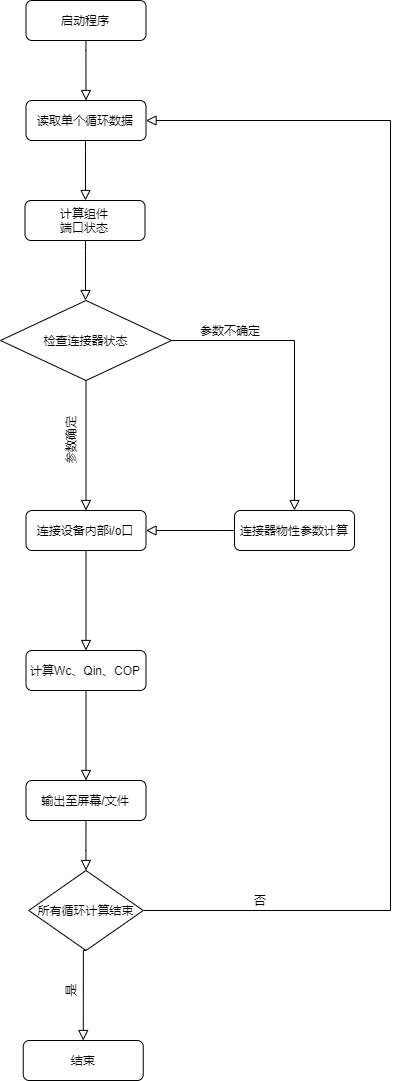

The diagram above was exported from draw.io. Its source (the exported page's mxGraphModel, read from the mxfile embedded in the PNG):
<mxGraphModel dx="1463" dy="846" grid="1" gridSize="10" guides="1" tooltips="1" connect="1" arrows="1" fold="1" page="1" pageScale="1" pageWidth="827" pageHeight="1169" math="0" shadow="0">
  <root>
    <mxCell id="WIyWlLk6GJQsqaUBKTNV-0" />
    <mxCell id="WIyWlLk6GJQsqaUBKTNV-1" parent="WIyWlLk6GJQsqaUBKTNV-0" />
    <mxCell id="_RLsqRlgoYzAC3y-I5Zg-24" value="启动程序" style="rounded=1;whiteSpace=wrap;html=1;fontSize=12;glass=0;strokeWidth=1;shadow=0;" vertex="1" parent="WIyWlLk6GJQsqaUBKTNV-1">
      <mxGeometry x="145.5" y="20" width="120" height="40" as="geometry" />
    </mxCell>
    <mxCell id="_RLsqRlgoYzAC3y-I5Zg-25" value="" style="rounded=0;html=1;jettySize=auto;orthogonalLoop=1;fontSize=11;endArrow=block;endFill=0;endSize=8;strokeWidth=1;shadow=0;labelBackgroundColor=none;edgeStyle=orthogonalEdgeStyle;entryX=0.5;entryY=0;entryDx=0;entryDy=0;" edge="1" parent="WIyWlLk6GJQsqaUBKTNV-1">
      <mxGeometry relative="1" as="geometry">
        <mxPoint x="205.5" y="60" as="sourcePoint" />
        <mxPoint x="205.5" y="120" as="targetPoint" />
        <Array as="points">
          <mxPoint x="205.5" y="70" />
          <mxPoint x="205.5" y="70" />
        </Array>
      </mxGeometry>
    </mxCell>
    <mxCell id="_RLsqRlgoYzAC3y-I5Zg-26" value="读取单个循环数据" style="rounded=1;whiteSpace=wrap;html=1;fontSize=12;glass=0;strokeWidth=1;shadow=0;" vertex="1" parent="WIyWlLk6GJQsqaUBKTNV-1">
      <mxGeometry x="145.5" y="120" width="120" height="40" as="geometry" />
    </mxCell>
    <mxCell id="_RLsqRlgoYzAC3y-I5Zg-27" value="计算组件&lt;br&gt;端口状态" style="rounded=1;whiteSpace=wrap;html=1;fontSize=12;glass=0;strokeWidth=1;shadow=0;" vertex="1" parent="WIyWlLk6GJQsqaUBKTNV-1">
      <mxGeometry x="144.5" y="220" width="120" height="40" as="geometry" />
    </mxCell>
    <mxCell id="_RLsqRlgoYzAC3y-I5Zg-28" value="" style="rounded=0;html=1;jettySize=auto;orthogonalLoop=1;fontSize=11;endArrow=block;endFill=0;endSize=8;strokeWidth=1;shadow=0;labelBackgroundColor=none;edgeStyle=orthogonalEdgeStyle;entryX=0.5;entryY=0;entryDx=0;entryDy=0;" edge="1" parent="WIyWlLk6GJQsqaUBKTNV-1">
      <mxGeometry relative="1" as="geometry">
        <mxPoint x="205" y="160" as="sourcePoint" />
        <mxPoint x="205" y="220" as="targetPoint" />
        <Array as="points">
          <mxPoint x="205" y="170" />
          <mxPoint x="205" y="170" />
        </Array>
      </mxGeometry>
    </mxCell>
    <mxCell id="_RLsqRlgoYzAC3y-I5Zg-31" value="检查连接器状态" style="rhombus;whiteSpace=wrap;html=1;" vertex="1" parent="WIyWlLk6GJQsqaUBKTNV-1">
      <mxGeometry x="120" y="320" width="171" height="80" as="geometry" />
    </mxCell>
    <mxCell id="_RLsqRlgoYzAC3y-I5Zg-32" value="" style="rounded=0;html=1;jettySize=auto;orthogonalLoop=1;fontSize=11;endArrow=block;endFill=0;endSize=8;strokeWidth=1;shadow=0;labelBackgroundColor=none;edgeStyle=orthogonalEdgeStyle;entryX=0.5;entryY=0;entryDx=0;entryDy=0;" edge="1" parent="WIyWlLk6GJQsqaUBKTNV-1">
      <mxGeometry relative="1" as="geometry">
        <mxPoint x="205" y="260" as="sourcePoint" />
        <mxPoint x="205" y="320" as="targetPoint" />
        <Array as="points">
          <mxPoint x="205" y="270" />
          <mxPoint x="205" y="270" />
        </Array>
      </mxGeometry>
    </mxCell>
    <mxCell id="_RLsqRlgoYzAC3y-I5Zg-33" value="" style="rounded=0;html=1;jettySize=auto;orthogonalLoop=1;fontSize=11;endArrow=block;endFill=0;endSize=8;strokeWidth=1;shadow=0;labelBackgroundColor=none;edgeStyle=orthogonalEdgeStyle;exitX=1;exitY=0.5;exitDx=0;exitDy=0;entryX=0.5;entryY=0;entryDx=0;entryDy=0;" edge="1" parent="WIyWlLk6GJQsqaUBKTNV-1" source="_RLsqRlgoYzAC3y-I5Zg-31" target="_RLsqRlgoYzAC3y-I5Zg-34">
      <mxGeometry relative="1" as="geometry">
        <mxPoint x="440" y="300" as="sourcePoint" />
        <mxPoint x="390" y="430" as="targetPoint" />
        <Array as="points">
          <mxPoint x="414" y="360" />
        </Array>
      </mxGeometry>
    </mxCell>
    <mxCell id="_RLsqRlgoYzAC3y-I5Zg-34" value="连接器物性参数计算" style="rounded=1;whiteSpace=wrap;html=1;fontSize=12;glass=0;strokeWidth=1;shadow=0;" vertex="1" parent="WIyWlLk6GJQsqaUBKTNV-1">
      <mxGeometry x="354" y="530" width="120" height="40" as="geometry" />
    </mxCell>
    <mxCell id="_RLsqRlgoYzAC3y-I5Zg-35" value="参数不确定" style="text;html=1;strokeColor=none;fillColor=none;align=center;verticalAlign=middle;whiteSpace=wrap;rounded=0;" vertex="1" parent="WIyWlLk6GJQsqaUBKTNV-1">
      <mxGeometry x="310" y="340" width="80" height="20" as="geometry" />
    </mxCell>
    <mxCell id="_RLsqRlgoYzAC3y-I5Zg-36" value="" style="rounded=0;html=1;jettySize=auto;orthogonalLoop=1;fontSize=11;endArrow=block;endFill=0;endSize=8;strokeWidth=1;shadow=0;labelBackgroundColor=none;edgeStyle=orthogonalEdgeStyle;entryX=0.5;entryY=0;entryDx=0;entryDy=0;" edge="1" parent="WIyWlLk6GJQsqaUBKTNV-1" source="_RLsqRlgoYzAC3y-I5Zg-31" target="_RLsqRlgoYzAC3y-I5Zg-37">
      <mxGeometry relative="1" as="geometry">
        <mxPoint x="205" y="410" as="sourcePoint" />
        <mxPoint x="205" y="480" as="targetPoint" />
        <Array as="points" />
      </mxGeometry>
    </mxCell>
    <mxCell id="_RLsqRlgoYzAC3y-I5Zg-37" value="连接设备内部i/o口" style="rounded=1;whiteSpace=wrap;html=1;fontSize=12;glass=0;strokeWidth=1;shadow=0;" vertex="1" parent="WIyWlLk6GJQsqaUBKTNV-1">
      <mxGeometry x="145.5" y="530" width="120" height="40" as="geometry" />
    </mxCell>
    <mxCell id="_RLsqRlgoYzAC3y-I5Zg-38" value="参数确定" style="text;html=1;strokeColor=none;fillColor=none;align=center;verticalAlign=middle;whiteSpace=wrap;rounded=0;rotation=-90;" vertex="1" parent="WIyWlLk6GJQsqaUBKTNV-1">
      <mxGeometry x="160" y="450" width="60" height="20" as="geometry" />
    </mxCell>
    <mxCell id="_RLsqRlgoYzAC3y-I5Zg-39" value="" style="rounded=0;html=1;jettySize=auto;orthogonalLoop=1;fontSize=11;endArrow=block;endFill=0;endSize=8;strokeWidth=1;shadow=0;labelBackgroundColor=none;edgeStyle=orthogonalEdgeStyle;exitX=0;exitY=0.5;exitDx=0;exitDy=0;entryX=1;entryY=0.5;entryDx=0;entryDy=0;" edge="1" parent="WIyWlLk6GJQsqaUBKTNV-1" source="_RLsqRlgoYzAC3y-I5Zg-34" target="_RLsqRlgoYzAC3y-I5Zg-37">
      <mxGeometry relative="1" as="geometry">
        <mxPoint x="560" y="530" as="sourcePoint" />
        <mxPoint x="683" y="700" as="targetPoint" />
        <Array as="points">
          <mxPoint x="340" y="550" />
          <mxPoint x="340" y="550" />
        </Array>
      </mxGeometry>
    </mxCell>
    <mxCell id="_RLsqRlgoYzAC3y-I5Zg-40" value="计算Wc、Qin、COP" style="rounded=1;whiteSpace=wrap;html=1;fontSize=12;glass=0;strokeWidth=1;shadow=0;" vertex="1" parent="WIyWlLk6GJQsqaUBKTNV-1">
      <mxGeometry x="145.5" y="670" width="120" height="40" as="geometry" />
    </mxCell>
    <mxCell id="_RLsqRlgoYzAC3y-I5Zg-44" value="" style="rounded=0;html=1;jettySize=auto;orthogonalLoop=1;fontSize=11;endArrow=block;endFill=0;endSize=8;strokeWidth=1;shadow=0;labelBackgroundColor=none;edgeStyle=orthogonalEdgeStyle;entryX=0.5;entryY=0;entryDx=0;entryDy=0;exitX=0.5;exitY=1;exitDx=0;exitDy=0;" edge="1" parent="WIyWlLk6GJQsqaUBKTNV-1" source="_RLsqRlgoYzAC3y-I5Zg-37" target="_RLsqRlgoYzAC3y-I5Zg-40">
      <mxGeometry relative="1" as="geometry">
        <mxPoint x="215.5" y="410" as="sourcePoint" />
        <mxPoint x="215.5" y="540" as="targetPoint" />
        <Array as="points" />
      </mxGeometry>
    </mxCell>
    <mxCell id="_RLsqRlgoYzAC3y-I5Zg-47" value="输出至屏幕/文件" style="rounded=1;whiteSpace=wrap;html=1;fontSize=12;glass=0;strokeWidth=1;shadow=0;" vertex="1" parent="WIyWlLk6GJQsqaUBKTNV-1">
      <mxGeometry x="145.5" y="800" width="120" height="40" as="geometry" />
    </mxCell>
    <mxCell id="_RLsqRlgoYzAC3y-I5Zg-48" value="" style="rounded=0;html=1;jettySize=auto;orthogonalLoop=1;fontSize=11;endArrow=block;endFill=0;endSize=8;strokeWidth=1;shadow=0;labelBackgroundColor=none;edgeStyle=orthogonalEdgeStyle;entryX=0.5;entryY=0;entryDx=0;entryDy=0;exitX=0.5;exitY=1;exitDx=0;exitDy=0;" edge="1" parent="WIyWlLk6GJQsqaUBKTNV-1" target="_RLsqRlgoYzAC3y-I5Zg-47" source="_RLsqRlgoYzAC3y-I5Zg-40">
      <mxGeometry relative="1" as="geometry">
        <mxPoint x="205.5" y="700" as="sourcePoint" />
        <mxPoint x="215.5" y="670" as="targetPoint" />
        <Array as="points" />
      </mxGeometry>
    </mxCell>
    <mxCell id="_RLsqRlgoYzAC3y-I5Zg-50" value="" style="rounded=0;html=1;jettySize=auto;orthogonalLoop=1;fontSize=11;endArrow=block;endFill=0;endSize=8;strokeWidth=1;shadow=0;labelBackgroundColor=none;edgeStyle=orthogonalEdgeStyle;entryX=1;entryY=0.5;entryDx=0;entryDy=0;exitX=1;exitY=0.5;exitDx=0;exitDy=0;" edge="1" parent="WIyWlLk6GJQsqaUBKTNV-1" target="_RLsqRlgoYzAC3y-I5Zg-26" source="_RLsqRlgoYzAC3y-I5Zg-54">
      <mxGeometry relative="1" as="geometry">
        <mxPoint x="580" y="940" as="sourcePoint" />
        <mxPoint x="550" y="130" as="targetPoint" />
        <Array as="points">
          <mxPoint x="510" y="930" />
          <mxPoint x="510" y="140" />
        </Array>
      </mxGeometry>
    </mxCell>
    <mxCell id="_RLsqRlgoYzAC3y-I5Zg-54" value="所有循环计算结束" style="rhombus;whiteSpace=wrap;html=1;" vertex="1" parent="WIyWlLk6GJQsqaUBKTNV-1">
      <mxGeometry x="148.25" y="890" width="114.5" height="80" as="geometry" />
    </mxCell>
    <mxCell id="_RLsqRlgoYzAC3y-I5Zg-55" value="" style="rounded=0;html=1;jettySize=auto;orthogonalLoop=1;fontSize=11;endArrow=block;endFill=0;endSize=8;strokeWidth=1;shadow=0;labelBackgroundColor=none;edgeStyle=orthogonalEdgeStyle;entryX=0.5;entryY=0;entryDx=0;entryDy=0;exitX=0.5;exitY=1;exitDx=0;exitDy=0;" edge="1" parent="WIyWlLk6GJQsqaUBKTNV-1" source="_RLsqRlgoYzAC3y-I5Zg-47" target="_RLsqRlgoYzAC3y-I5Zg-54">
      <mxGeometry relative="1" as="geometry">
        <mxPoint x="215.49999999999977" y="720.0000000000002" as="sourcePoint" />
        <mxPoint x="215.49999999999977" y="809.9999999999998" as="targetPoint" />
        <Array as="points">
          <mxPoint x="206" y="870" />
          <mxPoint x="206" y="870" />
        </Array>
      </mxGeometry>
    </mxCell>
    <mxCell id="_RLsqRlgoYzAC3y-I5Zg-56" value="否" style="text;html=1;strokeColor=none;fillColor=none;align=center;verticalAlign=middle;whiteSpace=wrap;rounded=0;" vertex="1" parent="WIyWlLk6GJQsqaUBKTNV-1">
      <mxGeometry x="360" y="910" width="40" height="20" as="geometry" />
    </mxCell>
    <mxCell id="_RLsqRlgoYzAC3y-I5Zg-57" value="结束" style="rounded=1;whiteSpace=wrap;html=1;fontSize=12;glass=0;strokeWidth=1;shadow=0;" vertex="1" parent="WIyWlLk6GJQsqaUBKTNV-1">
      <mxGeometry x="142.75" y="1060" width="120" height="40" as="geometry" />
    </mxCell>
    <mxCell id="_RLsqRlgoYzAC3y-I5Zg-58" value="" style="rounded=0;html=1;jettySize=auto;orthogonalLoop=1;fontSize=11;endArrow=block;endFill=0;endSize=8;strokeWidth=1;shadow=0;labelBackgroundColor=none;edgeStyle=orthogonalEdgeStyle;entryX=0.5;entryY=0;entryDx=0;entryDy=0;exitX=0.5;exitY=1;exitDx=0;exitDy=0;" edge="1" parent="WIyWlLk6GJQsqaUBKTNV-1" source="_RLsqRlgoYzAC3y-I5Zg-54" target="_RLsqRlgoYzAC3y-I5Zg-57">
      <mxGeometry relative="1" as="geometry">
        <mxPoint x="215.49999999999977" y="849.9999999999998" as="sourcePoint" />
        <mxPoint x="215.50000000000023" y="899.9999999999998" as="targetPoint" />
        <Array as="points">
          <mxPoint x="203" y="970" />
        </Array>
      </mxGeometry>
    </mxCell>
    <mxCell id="_RLsqRlgoYzAC3y-I5Zg-59" value="是" style="text;html=1;strokeColor=none;fillColor=none;align=center;verticalAlign=middle;whiteSpace=wrap;rounded=0;rotation=-90;" vertex="1" parent="WIyWlLk6GJQsqaUBKTNV-1">
      <mxGeometry x="170" y="1000" width="40" height="20" as="geometry" />
    </mxCell>
  </root>
</mxGraphModel>